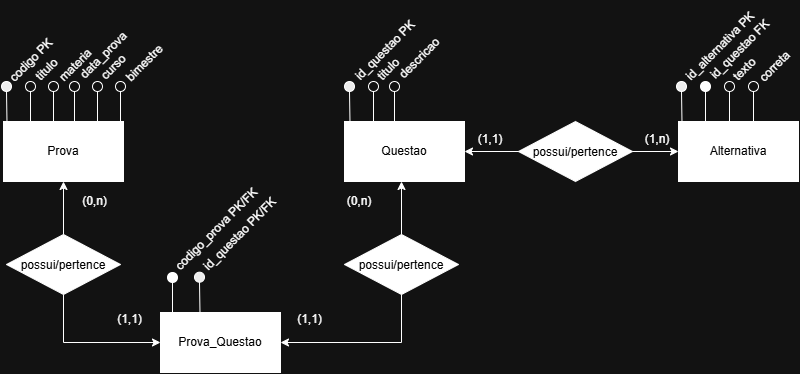

The diagram above was exported from draw.io. Its source (the exported page's mxGraphModel, read from the mxfile embedded in the PNG):
<mxGraphModel dx="933" dy="640" grid="1" gridSize="10" guides="1" tooltips="1" connect="1" arrows="1" fold="1" page="1" pageScale="1" pageWidth="850" pageHeight="1100" math="0" shadow="0" extFonts="Permanent Marker^https://fonts.googleapis.com/css?family=Permanent+Marker">
  <root>
    <mxCell id="0" />
    <mxCell id="1" parent="0" />
    <mxCell id="sBCjAQc778CIo2Jc_n2Q-1" parent="1" style="rounded=0;whiteSpace=wrap;html=1;movable=1;resizable=1;rotatable=1;deletable=1;editable=1;locked=0;connectable=1;fillColor=light-dark(#FFFFFF,#FFFFFF);textShadow=0;fontColor=light-dark(#000000,#000000);" value="Prova" vertex="1">
      <mxGeometry height="60" width="120" x="43" y="457" as="geometry" />
    </mxCell>
    <mxCell id="sBCjAQc778CIo2Jc_n2Q-2" parent="1" style="ellipse;whiteSpace=wrap;html=1;shapeInside=1;aspect=fixed;fillColor=#000000;movable=1;resizable=1;rotatable=1;deletable=1;editable=1;locked=0;connectable=1;" value="" vertex="1">
      <mxGeometry height="10" width="10" x="41" y="417" as="geometry" />
    </mxCell>
    <mxCell id="sBCjAQc778CIo2Jc_n2Q-4" edge="1" parent="1" style="endArrow=none;html=1;rounded=0;entryX=0.5;entryY=1;entryDx=0;entryDy=0;exitX=0.129;exitY=0.005;exitDx=0;exitDy=0;exitPerimeter=0;movable=1;resizable=1;rotatable=1;deletable=1;editable=1;locked=0;connectable=1;" target="sBCjAQc778CIo2Jc_n2Q-2" value="">
      <mxGeometry height="50" relative="1" width="50" as="geometry">
        <mxPoint x="46.48000000000002" y="457.29999999999995" as="sourcePoint" />
        <mxPoint x="111" y="437" as="targetPoint" />
      </mxGeometry>
    </mxCell>
    <mxCell id="sBCjAQc778CIo2Jc_n2Q-5" parent="1" style="text;html=1;whiteSpace=wrap;strokeColor=none;fillColor=none;align=center;verticalAlign=middle;rounded=0;rotation=-45;movable=1;resizable=1;rotatable=1;deletable=1;editable=1;locked=0;connectable=1;" value="codigo PK" vertex="1">
      <mxGeometry height="30" width="60" x="41" y="381" as="geometry" />
    </mxCell>
    <mxCell id="sBCjAQc778CIo2Jc_n2Q-7" parent="1" style="ellipse;whiteSpace=wrap;html=1;shapeInside=1;aspect=fixed;fillColor=default;movable=1;resizable=1;rotatable=1;deletable=1;editable=1;locked=0;connectable=1;" value="" vertex="1">
      <mxGeometry height="10" width="10" x="64.99980515339465" y="416.9998051533946" as="geometry" />
    </mxCell>
    <mxCell id="sBCjAQc778CIo2Jc_n2Q-8" edge="1" parent="1" style="endArrow=none;html=1;rounded=0;entryX=0.5;entryY=1;entryDx=0;entryDy=0;exitX=0.129;exitY=0.005;exitDx=0;exitDy=0;exitPerimeter=0;movable=1;resizable=1;rotatable=1;deletable=1;editable=1;locked=0;connectable=1;" target="sBCjAQc778CIo2Jc_n2Q-7" value="">
      <mxGeometry height="50" relative="1" width="50" as="geometry">
        <mxPoint x="69.99980515339465" y="456.99980515339456" as="sourcePoint" />
        <mxPoint x="134.99980515339468" y="436.9998051533946" as="targetPoint" />
      </mxGeometry>
    </mxCell>
    <mxCell id="sBCjAQc778CIo2Jc_n2Q-9" parent="1" style="text;html=1;whiteSpace=wrap;strokeColor=none;fillColor=none;align=center;verticalAlign=middle;rounded=0;rotation=-45;movable=1;resizable=1;rotatable=1;deletable=1;editable=1;locked=0;connectable=1;" value="titulo" vertex="1">
      <mxGeometry height="25" width="72" x="50.99980515339465" y="392.9998051533946" as="geometry" />
    </mxCell>
    <mxCell id="sBCjAQc778CIo2Jc_n2Q-10" parent="1" style="ellipse;whiteSpace=wrap;html=1;shapeInside=1;aspect=fixed;fillColor=default;movable=1;resizable=1;rotatable=1;deletable=1;editable=1;locked=0;connectable=1;" value="" vertex="1">
      <mxGeometry height="10" width="10" x="88.00467888754756" y="417.0046788875475" as="geometry" />
    </mxCell>
    <mxCell id="sBCjAQc778CIo2Jc_n2Q-11" edge="1" parent="1" style="endArrow=none;html=1;rounded=0;entryX=0.5;entryY=1;entryDx=0;entryDy=0;exitX=0.129;exitY=0.005;exitDx=0;exitDy=0;exitPerimeter=0;movable=1;resizable=1;rotatable=1;deletable=1;editable=1;locked=0;connectable=1;" target="sBCjAQc778CIo2Jc_n2Q-10" value="">
      <mxGeometry height="50" relative="1" width="50" as="geometry">
        <mxPoint x="93.00467888754756" y="457.0046788875474" as="sourcePoint" />
        <mxPoint x="158.00467888754753" y="437.0046788875475" as="targetPoint" />
      </mxGeometry>
    </mxCell>
    <mxCell id="sBCjAQc778CIo2Jc_n2Q-12" parent="1" style="text;html=1;whiteSpace=wrap;strokeColor=none;fillColor=none;align=center;verticalAlign=middle;rounded=0;rotation=-45;movable=1;resizable=1;rotatable=1;deletable=1;editable=1;locked=0;connectable=1;" value="materia" vertex="1">
      <mxGeometry height="25" width="72" x="79.00467888754756" y="388.0046788875475" as="geometry" />
    </mxCell>
    <mxCell id="sBCjAQc778CIo2Jc_n2Q-13" parent="1" style="ellipse;whiteSpace=wrap;html=1;shapeInside=1;aspect=fixed;fillColor=default;movable=1;resizable=1;rotatable=1;deletable=1;editable=1;locked=0;connectable=1;" value="" vertex="1">
      <mxGeometry height="10" width="10" x="109.00467888754756" y="417.0046788875475" as="geometry" />
    </mxCell>
    <mxCell id="sBCjAQc778CIo2Jc_n2Q-14" edge="1" parent="1" style="endArrow=none;html=1;rounded=0;entryX=0.5;entryY=1;entryDx=0;entryDy=0;exitX=0.129;exitY=0.005;exitDx=0;exitDy=0;exitPerimeter=0;movable=1;resizable=1;rotatable=1;deletable=1;editable=1;locked=0;connectable=1;" target="sBCjAQc778CIo2Jc_n2Q-13" value="">
      <mxGeometry height="50" relative="1" width="50" as="geometry">
        <mxPoint x="114.00467888754756" y="457.0046788875474" as="sourcePoint" />
        <mxPoint x="179.00467888754753" y="437.0046788875475" as="targetPoint" />
      </mxGeometry>
    </mxCell>
    <mxCell id="sBCjAQc778CIo2Jc_n2Q-15" parent="1" style="text;html=1;whiteSpace=wrap;strokeColor=none;fillColor=none;align=center;verticalAlign=middle;rounded=0;rotation=-45;movable=1;resizable=1;rotatable=1;deletable=1;editable=1;locked=0;connectable=1;" value="data_prova" vertex="1">
      <mxGeometry height="25" width="72" x="107.00467888754756" y="378.0046788875475" as="geometry" />
    </mxCell>
    <mxCell id="sBCjAQc778CIo2Jc_n2Q-16" parent="1" style="ellipse;whiteSpace=wrap;html=1;shapeInside=1;aspect=fixed;fillColor=default;movable=1;resizable=1;rotatable=1;deletable=1;editable=1;locked=0;connectable=1;" value="" vertex="1">
      <mxGeometry height="10" width="10" x="132.00467888754753" y="417.0046788875475" as="geometry" />
    </mxCell>
    <mxCell id="sBCjAQc778CIo2Jc_n2Q-17" edge="1" parent="1" style="endArrow=none;html=1;rounded=0;entryX=0.5;entryY=1;entryDx=0;entryDy=0;exitX=0.129;exitY=0.005;exitDx=0;exitDy=0;exitPerimeter=0;movable=1;resizable=1;rotatable=1;deletable=1;editable=1;locked=0;connectable=1;" target="sBCjAQc778CIo2Jc_n2Q-16" value="">
      <mxGeometry height="50" relative="1" width="50" as="geometry">
        <mxPoint x="137.00467888754753" y="457.0046788875474" as="sourcePoint" />
        <mxPoint x="202.00467888754753" y="437.0046788875475" as="targetPoint" />
      </mxGeometry>
    </mxCell>
    <mxCell id="sBCjAQc778CIo2Jc_n2Q-18" parent="1" style="text;html=1;whiteSpace=wrap;strokeColor=none;fillColor=none;align=center;verticalAlign=middle;rounded=0;rotation=-45;movable=1;resizable=1;rotatable=1;deletable=1;editable=1;locked=0;connectable=1;" value="curso" vertex="1">
      <mxGeometry height="25" width="72" x="117.00467888754753" y="390.0046788875475" as="geometry" />
    </mxCell>
    <mxCell id="sBCjAQc778CIo2Jc_n2Q-19" parent="1" style="ellipse;whiteSpace=wrap;html=1;shapeInside=1;aspect=fixed;fillColor=default;movable=1;resizable=1;rotatable=1;deletable=1;editable=1;locked=0;connectable=1;" value="" vertex="1">
      <mxGeometry height="10" width="10" x="155.00467888754753" y="417.0046788875475" as="geometry" />
    </mxCell>
    <mxCell id="sBCjAQc778CIo2Jc_n2Q-20" edge="1" parent="1" style="endArrow=none;html=1;rounded=0;entryX=0.5;entryY=1;entryDx=0;entryDy=0;exitX=0.129;exitY=0.005;exitDx=0;exitDy=0;exitPerimeter=0;movable=1;resizable=1;rotatable=1;deletable=1;editable=1;locked=0;connectable=1;" target="sBCjAQc778CIo2Jc_n2Q-19" value="">
      <mxGeometry height="50" relative="1" width="50" as="geometry">
        <mxPoint x="160.00467888754753" y="457.0046788875474" as="sourcePoint" />
        <mxPoint x="225.00467888754753" y="437.0046788875475" as="targetPoint" />
      </mxGeometry>
    </mxCell>
    <mxCell id="sBCjAQc778CIo2Jc_n2Q-21" parent="1" style="text;html=1;whiteSpace=wrap;strokeColor=none;fillColor=none;align=center;verticalAlign=middle;rounded=0;rotation=-45;movable=1;resizable=1;rotatable=1;deletable=1;editable=1;locked=0;connectable=1;" value="bimestre" vertex="1">
      <mxGeometry height="25" width="72" x="148.00467888754753" y="386.0046788875475" as="geometry" />
    </mxCell>
    <mxCell id="sBCjAQc778CIo2Jc_n2Q-22" parent="1" style="rounded=0;whiteSpace=wrap;html=1;movable=1;resizable=1;rotatable=1;deletable=1;editable=1;locked=0;connectable=1;fillColor=light-dark(#FFFFFF,#FFFFFF);fontColor=light-dark(#000000,#000000);" value="Questao" vertex="1">
      <mxGeometry height="60" width="120" x="383.9998051533947" y="456.99999999999994" as="geometry" />
    </mxCell>
    <mxCell id="sBCjAQc778CIo2Jc_n2Q-23" parent="1" style="ellipse;whiteSpace=wrap;html=1;shapeInside=1;aspect=fixed;fillColor=#000000;" value="" vertex="1">
      <mxGeometry height="10" width="10" x="383.9998051533947" y="416.99999999999994" as="geometry" />
    </mxCell>
    <mxCell id="sBCjAQc778CIo2Jc_n2Q-24" edge="1" parent="1" style="endArrow=none;html=1;rounded=0;entryX=0.5;entryY=1;entryDx=0;entryDy=0;exitX=0.129;exitY=0.005;exitDx=0;exitDy=0;exitPerimeter=0;" target="sBCjAQc778CIo2Jc_n2Q-23" value="">
      <mxGeometry height="50" relative="1" width="50" as="geometry">
        <mxPoint x="389.4798051533947" y="457.2999999999999" as="sourcePoint" />
        <mxPoint x="453.9998051533947" y="436.99999999999994" as="targetPoint" />
      </mxGeometry>
    </mxCell>
    <mxCell id="sBCjAQc778CIo2Jc_n2Q-25" parent="1" style="text;html=1;whiteSpace=wrap;strokeColor=none;fillColor=none;align=center;verticalAlign=middle;rounded=0;rotation=-45;" value="id_questao PK" vertex="1">
      <mxGeometry height="30" width="90" x="380" y="371" as="geometry" />
    </mxCell>
    <mxCell id="sBCjAQc778CIo2Jc_n2Q-26" parent="1" style="ellipse;whiteSpace=wrap;html=1;shapeInside=1;aspect=fixed;fillColor=light-dark(#FFFFFF,#FFFFFF);" value="" vertex="1">
      <mxGeometry height="10" width="10" x="206.9996103067893" y="607.9998051533946" as="geometry" />
    </mxCell>
    <mxCell id="sBCjAQc778CIo2Jc_n2Q-27" edge="1" parent="1" style="endArrow=none;html=1;rounded=0;entryX=0.5;entryY=1;entryDx=0;entryDy=0;exitX=0.129;exitY=0.005;exitDx=0;exitDy=0;exitPerimeter=0;" target="sBCjAQc778CIo2Jc_n2Q-26" value="">
      <mxGeometry height="50" relative="1" width="50" as="geometry">
        <mxPoint x="211.9996103067893" y="647.9998051533946" as="sourcePoint" />
        <mxPoint x="276.9996103067893" y="627.9998051533946" as="targetPoint" />
      </mxGeometry>
    </mxCell>
    <mxCell id="sBCjAQc778CIo2Jc_n2Q-28" parent="1" style="text;html=1;whiteSpace=wrap;strokeColor=none;fillColor=none;align=center;verticalAlign=middle;rounded=0;rotation=-45;" value="codigo_prova PK/FK" vertex="1">
      <mxGeometry height="25" width="114" x="198.95" y="552.05" as="geometry" />
    </mxCell>
    <mxCell id="sBCjAQc778CIo2Jc_n2Q-29" parent="1" style="ellipse;whiteSpace=wrap;html=1;shapeInside=1;aspect=fixed;fillColor=default;" value="" vertex="1">
      <mxGeometry height="10" width="10" x="408.0044840409422" y="417.0046788875475" as="geometry" />
    </mxCell>
    <mxCell id="sBCjAQc778CIo2Jc_n2Q-30" edge="1" parent="1" style="endArrow=none;html=1;rounded=0;entryX=0.5;entryY=1;entryDx=0;entryDy=0;exitX=0.129;exitY=0.005;exitDx=0;exitDy=0;exitPerimeter=0;" target="sBCjAQc778CIo2Jc_n2Q-29" value="">
      <mxGeometry height="50" relative="1" width="50" as="geometry">
        <mxPoint x="413.0044840409422" y="457.0046788875474" as="sourcePoint" />
        <mxPoint x="478.0044840409421" y="437.0046788875475" as="targetPoint" />
      </mxGeometry>
    </mxCell>
    <mxCell id="sBCjAQc778CIo2Jc_n2Q-31" parent="1" style="text;html=1;whiteSpace=wrap;strokeColor=none;fillColor=none;align=center;verticalAlign=middle;rounded=0;rotation=-45;" value="titulo" vertex="1">
      <mxGeometry height="25" width="50" x="403" y="392" as="geometry" />
    </mxCell>
    <mxCell id="sBCjAQc778CIo2Jc_n2Q-32" parent="1" style="ellipse;whiteSpace=wrap;html=1;shapeInside=1;aspect=fixed;fillColor=default;" value="" vertex="1">
      <mxGeometry height="10" width="10" x="429.0044840409422" y="417.0046788875475" as="geometry" />
    </mxCell>
    <mxCell id="sBCjAQc778CIo2Jc_n2Q-33" edge="1" parent="1" style="endArrow=none;html=1;rounded=0;entryX=0.5;entryY=1;entryDx=0;entryDy=0;exitX=0.129;exitY=0.005;exitDx=0;exitDy=0;exitPerimeter=0;" target="sBCjAQc778CIo2Jc_n2Q-32" value="">
      <mxGeometry height="50" relative="1" width="50" as="geometry">
        <mxPoint x="434.0044840409422" y="457.0046788875474" as="sourcePoint" />
        <mxPoint x="499.0044840409421" y="437.0046788875475" as="targetPoint" />
      </mxGeometry>
    </mxCell>
    <mxCell id="sBCjAQc778CIo2Jc_n2Q-34" parent="1" style="text;html=1;whiteSpace=wrap;strokeColor=none;fillColor=none;align=center;verticalAlign=middle;rounded=0;rotation=-45;" value="descricao" vertex="1">
      <mxGeometry height="25" width="72" x="423.0044840409422" y="381.0046788875475" as="geometry" />
    </mxCell>
    <mxCell id="sBCjAQc778CIo2Jc_n2Q-45" parent="1" style="rounded=0;whiteSpace=wrap;html=1;movable=1;resizable=1;rotatable=1;deletable=1;editable=1;locked=0;connectable=1;fillColor=light-dark(#FFFFFF,#FFFFFF);fontColor=light-dark(#000000,#000000);" value="Alternativa" vertex="1">
      <mxGeometry height="60" width="120" x="717.9998051533946" y="456.9999999999999" as="geometry" />
    </mxCell>
    <mxCell id="sBCjAQc778CIo2Jc_n2Q-46" parent="1" style="ellipse;whiteSpace=wrap;html=1;shapeInside=1;aspect=fixed;fillColor=#000000;" value="" vertex="1">
      <mxGeometry height="10" width="10" x="715.9998051533946" y="416.9999999999999" as="geometry" />
    </mxCell>
    <mxCell id="sBCjAQc778CIo2Jc_n2Q-47" edge="1" parent="1" style="endArrow=none;html=1;rounded=0;entryX=0.5;entryY=1;entryDx=0;entryDy=0;exitX=0.129;exitY=0.005;exitDx=0;exitDy=0;exitPerimeter=0;" target="sBCjAQc778CIo2Jc_n2Q-46" value="">
      <mxGeometry height="50" relative="1" width="50" as="geometry">
        <mxPoint x="721.4798051533946" y="457.29999999999984" as="sourcePoint" />
        <mxPoint x="785.9998051533946" y="436.9999999999999" as="targetPoint" />
      </mxGeometry>
    </mxCell>
    <mxCell id="sBCjAQc778CIo2Jc_n2Q-48" parent="1" style="text;html=1;whiteSpace=wrap;strokeColor=none;fillColor=none;align=center;verticalAlign=middle;rounded=0;rotation=-45;" value="id_alternativa PK" vertex="1">
      <mxGeometry height="30" width="100" x="710" y="366.86" as="geometry" />
    </mxCell>
    <mxCell id="sBCjAQc778CIo2Jc_n2Q-49" parent="1" style="ellipse;whiteSpace=wrap;html=1;shapeInside=1;aspect=fixed;fillColor=light-dark(#FFFFFF,#FFFFFF);" value="" vertex="1">
      <mxGeometry height="10" width="10" x="739.9996103067892" y="416.9998051533945" as="geometry" />
    </mxCell>
    <mxCell id="sBCjAQc778CIo2Jc_n2Q-50" edge="1" parent="1" style="endArrow=none;html=1;rounded=0;entryX=0.5;entryY=1;entryDx=0;entryDy=0;exitX=0.129;exitY=0.005;exitDx=0;exitDy=0;exitPerimeter=0;" target="sBCjAQc778CIo2Jc_n2Q-49" value="">
      <mxGeometry height="50" relative="1" width="50" as="geometry">
        <mxPoint x="744.9996103067892" y="456.9998051533945" as="sourcePoint" />
        <mxPoint x="809.9996103067892" y="436.9998051533945" as="targetPoint" />
      </mxGeometry>
    </mxCell>
    <mxCell id="sBCjAQc778CIo2Jc_n2Q-51" parent="1" style="text;html=1;whiteSpace=wrap;strokeColor=none;fillColor=none;align=center;verticalAlign=middle;rounded=0;rotation=-45;" value="id_questao FK" vertex="1">
      <mxGeometry height="21" width="86" x="736.9996103067892" y="374.8598051533946" as="geometry" />
    </mxCell>
    <mxCell id="sBCjAQc778CIo2Jc_n2Q-64" edge="1" parent="1" source="sBCjAQc778CIo2Jc_n2Q-61" style="edgeStyle=orthogonalEdgeStyle;rounded=0;orthogonalLoop=1;jettySize=auto;html=1;entryX=0;entryY=0.5;entryDx=0;entryDy=0;exitX=0.5;exitY=1;exitDx=0;exitDy=0;" target="RTWq2fimggHehRa2RlLZ-1" value="">
      <mxGeometry relative="1" as="geometry" />
    </mxCell>
    <mxCell id="sBCjAQc778CIo2Jc_n2Q-65" edge="1" parent="1" source="sBCjAQc778CIo2Jc_n2Q-61" style="edgeStyle=orthogonalEdgeStyle;rounded=0;orthogonalLoop=1;jettySize=auto;html=1;" target="sBCjAQc778CIo2Jc_n2Q-1" value="">
      <mxGeometry relative="1" as="geometry" />
    </mxCell>
    <mxCell id="sBCjAQc778CIo2Jc_n2Q-61" parent="1" style="rhombus;whiteSpace=wrap;html=1;shapeInside=1;fontColor=light-dark(#000000,#000000);fillColor=light-dark(#FFFFFF,#FFFFFF);" value="possui/perten&lt;span style=&quot;background-color: transparent;&quot;&gt;ce&lt;/span&gt;" vertex="1">
      <mxGeometry height="60" width="114" x="46" y="570" as="geometry" />
    </mxCell>
    <mxCell id="sBCjAQc778CIo2Jc_n2Q-66" edge="1" parent="1" source="sBCjAQc778CIo2Jc_n2Q-62" style="edgeStyle=orthogonalEdgeStyle;rounded=0;orthogonalLoop=1;jettySize=auto;html=1;" target="sBCjAQc778CIo2Jc_n2Q-22" value="">
      <mxGeometry relative="1" as="geometry" />
    </mxCell>
    <mxCell id="sBCjAQc778CIo2Jc_n2Q-67" edge="1" parent="1" source="sBCjAQc778CIo2Jc_n2Q-62" style="edgeStyle=orthogonalEdgeStyle;rounded=0;orthogonalLoop=1;jettySize=auto;html=1;" target="sBCjAQc778CIo2Jc_n2Q-45" value="">
      <mxGeometry relative="1" as="geometry" />
    </mxCell>
    <mxCell id="sBCjAQc778CIo2Jc_n2Q-62" parent="1" style="rhombus;whiteSpace=wrap;html=1;shapeInside=1;fillColor=light-dark(#FFFFFF,#FFFFFF);fontColor=light-dark(#000000,#000000);" value="possui/pertence" vertex="1">
      <mxGeometry height="60" width="114" x="558" y="457" as="geometry" />
    </mxCell>
    <mxCell id="sBCjAQc778CIo2Jc_n2Q-68" parent="1" style="text;html=1;whiteSpace=wrap;strokeColor=none;fillColor=none;align=center;verticalAlign=middle;rounded=0;" value="(0,n)" vertex="1">
      <mxGeometry height="30" width="60" x="369" y="522.05" as="geometry" />
    </mxCell>
    <mxCell id="sBCjAQc778CIo2Jc_n2Q-69" parent="1" style="text;html=1;whiteSpace=wrap;strokeColor=none;fillColor=none;align=center;verticalAlign=middle;rounded=0;" value="(0,n)" vertex="1">
      <mxGeometry height="30" width="61" x="104" y="522.05" as="geometry" />
    </mxCell>
    <mxCell id="sBCjAQc778CIo2Jc_n2Q-70" parent="1" style="text;html=1;whiteSpace=wrap;strokeColor=none;fillColor=none;align=center;verticalAlign=middle;rounded=0;" value="(1,1)" vertex="1">
      <mxGeometry height="30" width="60" x="500" y="460" as="geometry" />
    </mxCell>
    <mxCell id="sBCjAQc778CIo2Jc_n2Q-71" parent="1" style="text;html=1;whiteSpace=wrap;strokeColor=none;fillColor=none;align=center;verticalAlign=middle;rounded=0;" value="(1,n)" vertex="1">
      <mxGeometry height="30" width="60" x="667" y="460" as="geometry" />
    </mxCell>
    <mxCell id="AJ-LuI5_PFu_17saj6ff-1" parent="1" style="ellipse;whiteSpace=wrap;html=1;shapeInside=1;aspect=fixed;fillColor=default;" value="" vertex="1">
      <mxGeometry height="10" width="10" x="764" y="417" as="geometry" />
    </mxCell>
    <mxCell id="AJ-LuI5_PFu_17saj6ff-2" edge="1" parent="1" style="endArrow=none;html=1;rounded=0;entryX=0.5;entryY=1;entryDx=0;entryDy=0;exitX=0.129;exitY=0.005;exitDx=0;exitDy=0;exitPerimeter=0;" target="AJ-LuI5_PFu_17saj6ff-1" value="">
      <mxGeometry height="50" relative="1" width="50" as="geometry">
        <mxPoint x="769" y="457" as="sourcePoint" />
        <mxPoint x="834" y="437" as="targetPoint" />
      </mxGeometry>
    </mxCell>
    <mxCell id="AJ-LuI5_PFu_17saj6ff-3" parent="1" style="text;html=1;whiteSpace=wrap;strokeColor=none;fillColor=none;align=center;verticalAlign=middle;rounded=0;rotation=-45;" value="texto" vertex="1">
      <mxGeometry height="21" width="40" x="764" y="394" as="geometry" />
    </mxCell>
    <mxCell id="AJ-LuI5_PFu_17saj6ff-4" parent="1" style="ellipse;whiteSpace=wrap;html=1;shapeInside=1;aspect=fixed;fillColor=default;" value="" vertex="1">
      <mxGeometry height="10" width="10" x="788" y="416.9967568261897" as="geometry" />
    </mxCell>
    <mxCell id="AJ-LuI5_PFu_17saj6ff-5" edge="1" parent="1" style="endArrow=none;html=1;rounded=0;entryX=0.5;entryY=1;entryDx=0;entryDy=0;exitX=0.129;exitY=0.005;exitDx=0;exitDy=0;exitPerimeter=0;" target="AJ-LuI5_PFu_17saj6ff-4" value="">
      <mxGeometry height="50" relative="1" width="50" as="geometry">
        <mxPoint x="793" y="456.9967568261897" as="sourcePoint" />
        <mxPoint x="858" y="436.9967568261897" as="targetPoint" />
      </mxGeometry>
    </mxCell>
    <mxCell id="AJ-LuI5_PFu_17saj6ff-6" parent="1" style="text;html=1;whiteSpace=wrap;strokeColor=none;fillColor=none;align=center;verticalAlign=middle;rounded=0;rotation=-45;" value="correta" vertex="1">
      <mxGeometry height="21" width="40" x="795" y="391.9967568261897" as="geometry" />
    </mxCell>
    <mxCell id="RTWq2fimggHehRa2RlLZ-1" parent="1" style="rounded=0;whiteSpace=wrap;html=1;movable=1;resizable=1;rotatable=1;deletable=1;editable=1;locked=0;connectable=1;fillColor=light-dark(#FFFFFF,#FFFFFF);textShadow=0;fontColor=light-dark(#000000,#000000);" value="Prova_Questao" vertex="1">
      <mxGeometry height="60" width="120" x="200" y="648" as="geometry" />
    </mxCell>
    <mxCell id="RTWq2fimggHehRa2RlLZ-3" parent="1" style="ellipse;whiteSpace=wrap;html=1;shapeInside=1;aspect=fixed;fillColor=#000000;" value="" vertex="1">
      <mxGeometry height="10" width="10" x="233.99621202458752" y="607.6964068711928" as="geometry" />
    </mxCell>
    <mxCell id="RTWq2fimggHehRa2RlLZ-4" edge="1" parent="1" style="endArrow=none;html=1;rounded=0;entryX=0.5;entryY=1;entryDx=0;entryDy=0;exitX=0.129;exitY=0.005;exitDx=0;exitDy=0;exitPerimeter=0;" target="RTWq2fimggHehRa2RlLZ-3" value=" ">
      <mxGeometry height="50" relative="1" width="50" as="geometry">
        <mxPoint x="239.47621202458754" y="647.9964068711927" as="sourcePoint" />
        <mxPoint x="303.9962120245875" y="627.6964068711928" as="targetPoint" />
      </mxGeometry>
    </mxCell>
    <mxCell id="RTWq2fimggHehRa2RlLZ-5" parent="1" style="text;html=1;whiteSpace=wrap;strokeColor=none;fillColor=none;align=center;verticalAlign=middle;rounded=0;rotation=-45;" value="id_questao PK/FK" vertex="1">
      <mxGeometry height="30" width="100" x="229.53" y="555.16" as="geometry" />
    </mxCell>
    <mxCell id="RTWq2fimggHehRa2RlLZ-9" edge="1" parent="1" source="RTWq2fimggHehRa2RlLZ-11" style="edgeStyle=orthogonalEdgeStyle;rounded=0;orthogonalLoop=1;jettySize=auto;html=1;entryX=1;entryY=0.5;entryDx=0;entryDy=0;exitX=0.5;exitY=1;exitDx=0;exitDy=0;" target="RTWq2fimggHehRa2RlLZ-1" value="">
      <mxGeometry relative="1" as="geometry">
        <mxPoint x="538" y="678" as="targetPoint" />
      </mxGeometry>
    </mxCell>
    <mxCell id="RTWq2fimggHehRa2RlLZ-10" edge="1" parent="1" source="RTWq2fimggHehRa2RlLZ-11" style="edgeStyle=orthogonalEdgeStyle;rounded=0;orthogonalLoop=1;jettySize=auto;html=1;" value="">
      <mxGeometry relative="1" as="geometry">
        <mxPoint x="441" y="517" as="targetPoint" />
      </mxGeometry>
    </mxCell>
    <mxCell id="RTWq2fimggHehRa2RlLZ-11" parent="1" style="rhombus;whiteSpace=wrap;html=1;shapeInside=1;fontColor=light-dark(#000000,#000000);fillColor=light-dark(#FFFFFF,#FFFFFF);" value="possui/perten&lt;span style=&quot;background-color: transparent;&quot;&gt;ce&lt;/span&gt;" vertex="1">
      <mxGeometry height="60" width="114" x="384" y="570" as="geometry" />
    </mxCell>
    <mxCell id="RTWq2fimggHehRa2RlLZ-13" parent="1" style="text;html=1;whiteSpace=wrap;strokeColor=none;fillColor=none;align=center;verticalAlign=middle;rounded=0;" value="(1,1)" vertex="1">
      <mxGeometry height="30" width="61" x="139" y="640" as="geometry" />
    </mxCell>
    <mxCell id="RTWq2fimggHehRa2RlLZ-14" parent="1" style="text;html=1;whiteSpace=wrap;strokeColor=none;fillColor=none;align=center;verticalAlign=middle;rounded=0;" value="(1,1)" vertex="1">
      <mxGeometry height="30" width="61" x="319" y="640" as="geometry" />
    </mxCell>
  </root>
</mxGraphModel>